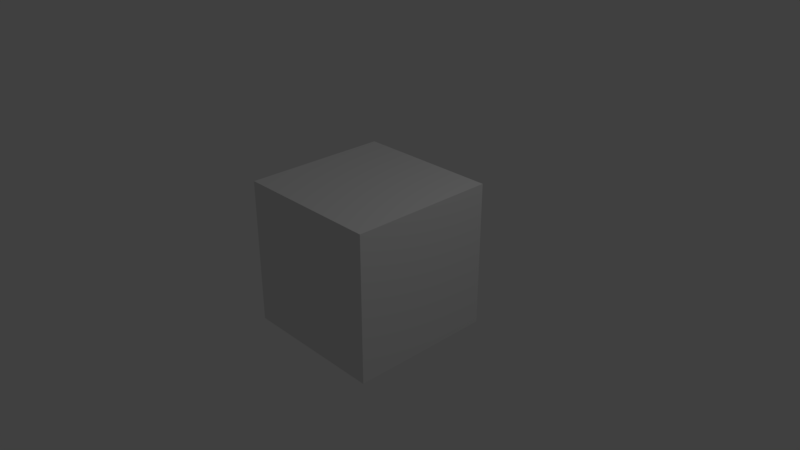 # Source: basics.test.blend  (saved by Blender 2.79.0; exported with 4.5.12 LTS)
import bpy
from mathutils import Matrix  # noqa: F401  (used for matrix-valued properties, if any)

bpy.ops.wm.read_factory_settings(use_empty=True)
scene = bpy.context.scene
scene.name = 'Scene'

# ---- collections
col_collection_1 = bpy.data.collections.new('Collection 1'); scene.collection.children.link(col_collection_1)

# ---- materials (node trees are filled in below, after node groups)
mat_material = bpy.data.materials.new('Material')
mat_material.alpha_threshold = 0.0
mat_material.use_transparent_shadow = False
mat_material.roughness = 0.5
mat_material.line_color = (0.0, 0.0, 0.0, 1.0)

# ---- material node trees

# ---- world
world_world = bpy.data.worlds.new('World'); scene.world = world_world
world_world.color = (0.05088, 0.05088, 0.05088)
world_world.use_sun_shadow = False
world_world.sun_shadow_jitter_overblur = 0.0
world_world.cycles.sampling_method = 'MANUAL'

# ---- cameras
cam_camera = bpy.data.cameras.new('Camera')
cam_camera.clip_end = 100.0
cam_camera.lens = 35.0
cam_camera.sensor_width = 32.0
cam_camera.sensor_height = 18.0
cam_camera.ortho_scale = 7.314
cam_camera.dof.focus_distance = 0.0
cam_camera.dof.aperture_fstop = 128.0

# ---- lights
light_lamp = bpy.data.lights.new('Lamp', 'POINT')
light_lamp.transmission_factor = 0.0
light_lamp.cutoff_distance = 30.0
light_lamp.energy = 100.0
light_lamp.shadow_buffer_clip_start = 1.001
light_lamp.shadow_soft_size = 0.1
light_lamp.shadow_maximum_resolution = 0.006
light_lamp.use_absolute_resolution = True

# ---- meshes
me_cube = bpy.data.meshes.new('Cube')
me_cube.from_pydata([(1.0, 1.0, -1.0), (1.0, -1.0, -1.0), (-1.0, -1.0, -1.0), (-1.0, 1.0, -1.0), (1.0, 1.0, 1.0), (1.0, -1.0, 1.0), (-1.0, -1.0, 1.0), (-1.0, 1.0, 1.0)], [], [(0, 1, 2, 3), (4, 7, 6, 5), (0, 4, 5, 1), (1, 5, 6, 2), (2, 6, 7, 3), (4, 0, 3, 7)])
me_cube.materials.append(mat_material)
me_cube.use_remesh_preserve_volume = False
me_cube.use_remesh_preserve_attributes = False
me_cube.use_mirror_vertex_groups = False
me_cube.update()

# ---- objects
ob_cube = bpy.data.objects.new('Cube', me_cube)
ob_lamp = bpy.data.objects.new('Lamp', light_lamp)
ob_camera = bpy.data.objects.new('Camera', cam_camera)

# ---- transforms, parenting, visibility, modifiers, constraints
ob_cube.location = (0.0, 0.0, 0.0)
ob_cube.lock_rotations_4d = False
ob_cube.empty_display_type = 'ARROWS'
ob_cube.lineart.crease_threshold = 0.0
ob_lamp.location = (4.076, 1.005, 5.904)
ob_lamp.rotation_euler = (0.6503, 0.05522, 1.866)
ob_lamp.lock_rotations_4d = False
ob_lamp.empty_display_type = 'ARROWS'
ob_lamp.color = (0.0, 0.0, 0.0, 0.0)
ob_lamp.lineart.crease_threshold = 0.0
ob_camera.location = (7.481, -6.508, 5.344)
ob_camera.rotation_euler = (1.109, 0.0, 0.8149)
ob_camera.lock_rotations_4d = False
ob_camera.empty_display_type = 'ARROWS'
ob_camera.color = (0.0, 0.0, 0.0, 0.0)
ob_camera.display_type = 'WIRE'
ob_camera.lineart.crease_threshold = 0.0

# ---- collection membership
col_collection_1.objects.link(ob_cube)
col_collection_1.objects.link(ob_lamp)
col_collection_1.objects.link(ob_camera)

# ---- scene / render settings (as saved in the file)
scene.camera = ob_camera
scene.frame_start = 1; scene.frame_end = 250; scene.frame_set(1)
scene.render.engine = 'BLENDER_EEVEE_NEXT'
scene.render.resolution_percentage = 50
scene.render.dither_intensity = 0.0
scene.cycles.use_denoising = False
scene.cycles.samples = 128
scene.cycles.sampling_pattern = 'TABULATED_SOBOL'
scene.cycles.use_adaptive_sampling = False
scene.cycles.use_light_tree = False
scene.cycles.blur_glossy = 0.0
scene.cycles.sample_clamp_indirect = 0.0
scene.view_settings.view_transform = 'Standard'
bpy.context.view_layer.update()
